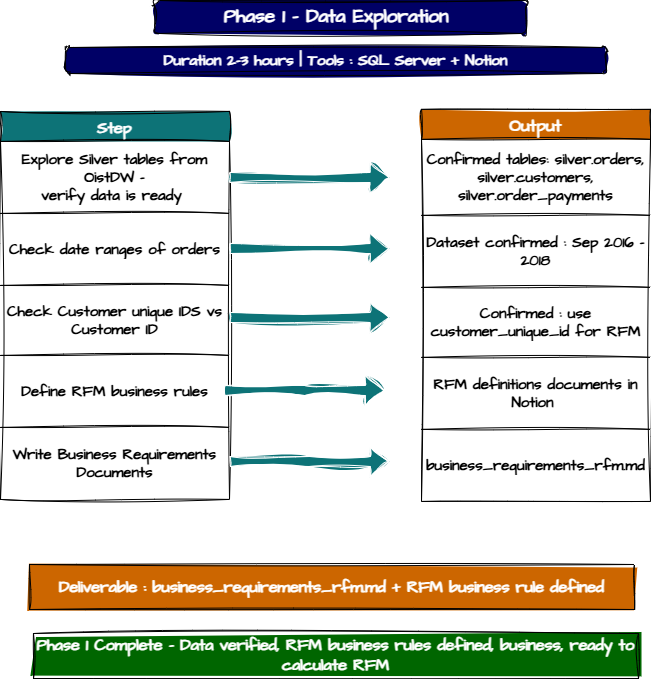

The diagram above was exported from draw.io. Its source (the exported page's mxGraphModel, read from the mxfile embedded in the PNG):
<mxGraphModel dx="1009" dy="663" grid="0" gridSize="10" guides="1" tooltips="1" connect="1" arrows="1" fold="1" page="1" pageScale="1" pageWidth="1169" pageHeight="827" math="0" shadow="0">
  <root>
    <mxCell id="0" />
    <mxCell id="1" parent="0" />
    <mxCell id="ifRdjhlqIrfLjrqu_h-_-1" parent="1" style="rounded=1;whiteSpace=wrap;html=1;sketch=1;hachureGap=4;jiggle=2;curveFitting=1;fontFamily=Architects Daughter;fontSource=https%3A%2F%2Ffonts.googleapis.com%2Fcss%3Ffamily%3DArchitects%2BDaughter;fillColor=light-dark(#000066,#000066);fontColor=light-dark(#FFFFFF,#FFFFFF);" value="&lt;b&gt;&lt;font style=&quot;font-size: 19px;&quot;&gt;Phase 1 - Data Exploration&amp;nbsp;&lt;/font&gt;&lt;/b&gt;" vertex="1">
      <mxGeometry height="33" width="372" x="239" y="20" as="geometry" />
    </mxCell>
    <mxCell id="ifRdjhlqIrfLjrqu_h-_-2" parent="1" style="rounded=1;whiteSpace=wrap;html=1;sketch=1;hachureGap=4;jiggle=2;curveFitting=1;fontFamily=Architects Daughter;fontSource=https://fonts.googleapis.com/css?family=Architects+Daughter;fillColor=light-dark(#000066,#000066);fontColor=light-dark(#FFFFFF,#FFFFFF);" value="&lt;span style=&quot;font-size: 15px;&quot;&gt;&lt;b&gt;Duration 2-3 hours | Tools : SQL Server + Notion&lt;/b&gt;&lt;/span&gt;" vertex="1">
      <mxGeometry height="26" width="541" x="150" y="67" as="geometry" />
    </mxCell>
    <mxCell id="ifRdjhlqIrfLjrqu_h-_-3" parent="1" style="shape=table;startSize=30;container=1;collapsible=0;childLayout=tableLayout;fixedHeader=1;sketch=1;hachureGap=4;jiggle=2;curveFitting=1;fontFamily=Architects Daughter;fontSource=https%3A%2F%2Ffonts.googleapis.com%2Fcss%3Ffamily%3DArchitects%2BDaughter;fontStyle=1;fontSize=16;fillColor=light-dark(#0D7377,#0D7377);fontColor=light-dark(#FFFFFF,#FFFFFF);" value="Step" vertex="1">
      <mxGeometry height="388" width="229" x="85" y="130.92000000000002" as="geometry" />
    </mxCell>
    <mxCell id="ifRdjhlqIrfLjrqu_h-_-4" parent="ifRdjhlqIrfLjrqu_h-_-3" style="shape=tableRow;horizontal=0;startSize=0;swimlaneHead=0;swimlaneBody=0;strokeColor=inherit;top=0;left=0;bottom=0;right=0;collapsible=0;dropTarget=0;fillColor=none;points=[[0,0.5],[1,0.5]];portConstraint=eastwest;fixedHeader=1;sketch=1;hachureGap=4;jiggle=2;curveFitting=1;fontFamily=Architects Daughter;fontSource=https%3A%2F%2Ffonts.googleapis.com%2Fcss%3Ffamily%3DArchitects%2BDaughter;" value="" vertex="1">
      <mxGeometry height="72" width="229" y="30" as="geometry" />
    </mxCell>
    <mxCell id="ifRdjhlqIrfLjrqu_h-_-5" parent="ifRdjhlqIrfLjrqu_h-_-4" style="shape=partialRectangle;html=1;whiteSpace=wrap;connectable=0;strokeColor=inherit;overflow=hidden;fillColor=none;top=0;left=0;bottom=0;right=0;pointerEvents=1;sketch=1;hachureGap=4;jiggle=2;curveFitting=1;fontFamily=Architects Daughter;fontSource=https%3A%2F%2Ffonts.googleapis.com%2Fcss%3Ffamily%3DArchitects%2BDaughter;" value="&lt;b&gt;&lt;font style=&quot;font-size: 15px;&quot;&gt;Explore Silver tables from OistDW -&lt;/font&gt;&lt;/b&gt;&lt;div&gt;&lt;b&gt;&lt;font style=&quot;font-size: 15px;&quot;&gt;verify data is ready&amp;nbsp;&lt;/font&gt;&lt;/b&gt;&lt;/div&gt;" vertex="1">
      <mxGeometry height="72" width="229" as="geometry">
        <mxRectangle height="72" width="229" as="alternateBounds" />
      </mxGeometry>
    </mxCell>
    <mxCell id="ifRdjhlqIrfLjrqu_h-_-6" parent="ifRdjhlqIrfLjrqu_h-_-3" style="shape=tableRow;horizontal=0;startSize=0;swimlaneHead=0;swimlaneBody=0;strokeColor=inherit;top=0;left=0;bottom=0;right=0;collapsible=0;dropTarget=0;fillColor=none;points=[[0,0.5],[1,0.5]];portConstraint=eastwest;fixedHeader=1;sketch=1;hachureGap=4;jiggle=2;curveFitting=1;fontFamily=Architects Daughter;fontSource=https%3A%2F%2Ffonts.googleapis.com%2Fcss%3Ffamily%3DArchitects%2BDaughter;" value="" vertex="1">
      <mxGeometry height="72" width="229" y="102" as="geometry" />
    </mxCell>
    <mxCell id="ifRdjhlqIrfLjrqu_h-_-7" parent="ifRdjhlqIrfLjrqu_h-_-6" style="shape=partialRectangle;html=1;whiteSpace=wrap;connectable=0;strokeColor=inherit;overflow=hidden;fillColor=none;top=0;left=0;bottom=0;right=0;pointerEvents=1;sketch=1;hachureGap=4;jiggle=2;curveFitting=1;fontFamily=Architects Daughter;fontSource=https%3A%2F%2Ffonts.googleapis.com%2Fcss%3Ffamily%3DArchitects%2BDaughter;" value="&lt;b&gt;&lt;font style=&quot;font-size: 15px;&quot;&gt;Check date ranges of orders&lt;/font&gt;&lt;/b&gt;" vertex="1">
      <mxGeometry height="72" width="229" as="geometry">
        <mxRectangle height="72" width="229" as="alternateBounds" />
      </mxGeometry>
    </mxCell>
    <mxCell id="ifRdjhlqIrfLjrqu_h-_-8" parent="ifRdjhlqIrfLjrqu_h-_-3" style="shape=tableRow;horizontal=0;startSize=0;swimlaneHead=0;swimlaneBody=0;strokeColor=inherit;top=0;left=0;bottom=0;right=0;collapsible=0;dropTarget=0;fillColor=none;points=[[0,0.5],[1,0.5]];portConstraint=eastwest;fixedHeader=1;sketch=1;hachureGap=4;jiggle=2;curveFitting=1;fontFamily=Architects Daughter;fontSource=https%3A%2F%2Ffonts.googleapis.com%2Fcss%3Ffamily%3DArchitects%2BDaughter;" value="" vertex="1">
      <mxGeometry height="70" width="229" y="174" as="geometry" />
    </mxCell>
    <mxCell id="ifRdjhlqIrfLjrqu_h-_-9" parent="ifRdjhlqIrfLjrqu_h-_-8" style="shape=partialRectangle;html=1;whiteSpace=wrap;connectable=0;strokeColor=inherit;overflow=hidden;fillColor=none;top=0;left=0;bottom=0;right=0;pointerEvents=1;sketch=1;hachureGap=4;jiggle=2;curveFitting=1;fontFamily=Architects Daughter;fontSource=https%3A%2F%2Ffonts.googleapis.com%2Fcss%3Ffamily%3DArchitects%2BDaughter;" value="&lt;b&gt;&lt;font style=&quot;font-size: 15px;&quot;&gt;Check Customer unique IDS vs Customer ID&lt;/font&gt;&lt;/b&gt;" vertex="1">
      <mxGeometry height="70" width="229" as="geometry">
        <mxRectangle height="70" width="229" as="alternateBounds" />
      </mxGeometry>
    </mxCell>
    <mxCell id="ifRdjhlqIrfLjrqu_h-_-10" parent="ifRdjhlqIrfLjrqu_h-_-3" style="shape=tableRow;horizontal=0;startSize=0;swimlaneHead=0;swimlaneBody=0;strokeColor=inherit;top=0;left=0;bottom=0;right=0;collapsible=0;dropTarget=0;fillColor=none;points=[[0,0.5],[1,0.5]];portConstraint=eastwest;fixedHeader=1;sketch=1;hachureGap=4;jiggle=2;curveFitting=1;fontFamily=Architects Daughter;fontSource=https%3A%2F%2Ffonts.googleapis.com%2Fcss%3Ffamily%3DArchitects%2BDaughter;" value="" vertex="1">
      <mxGeometry height="72" width="229" y="244" as="geometry" />
    </mxCell>
    <mxCell id="ifRdjhlqIrfLjrqu_h-_-11" parent="ifRdjhlqIrfLjrqu_h-_-10" style="shape=partialRectangle;html=1;whiteSpace=wrap;connectable=0;strokeColor=inherit;overflow=hidden;fillColor=none;top=0;left=0;bottom=0;right=0;pointerEvents=1;sketch=1;hachureGap=4;jiggle=2;curveFitting=1;fontFamily=Architects Daughter;fontSource=https%3A%2F%2Ffonts.googleapis.com%2Fcss%3Ffamily%3DArchitects%2BDaughter;" value="&lt;font style=&quot;font-size: 15px;&quot;&gt;&lt;b&gt;Define RFM business rules&lt;/b&gt;&lt;/font&gt;" vertex="1">
      <mxGeometry height="72" width="229" as="geometry">
        <mxRectangle height="72" width="229" as="alternateBounds" />
      </mxGeometry>
    </mxCell>
    <mxCell id="ifRdjhlqIrfLjrqu_h-_-12" parent="ifRdjhlqIrfLjrqu_h-_-3" style="shape=tableRow;horizontal=0;startSize=0;swimlaneHead=0;swimlaneBody=0;strokeColor=inherit;top=0;left=0;bottom=0;right=0;collapsible=0;dropTarget=0;fillColor=none;points=[[0,0.5],[1,0.5]];portConstraint=eastwest;fixedHeader=1;sketch=1;hachureGap=4;jiggle=2;curveFitting=1;fontFamily=Architects Daughter;fontSource=https%3A%2F%2Ffonts.googleapis.com%2Fcss%3Ffamily%3DArchitects%2BDaughter;" value="" vertex="1">
      <mxGeometry height="72" width="229" y="316" as="geometry" />
    </mxCell>
    <mxCell id="ifRdjhlqIrfLjrqu_h-_-13" parent="ifRdjhlqIrfLjrqu_h-_-12" style="shape=partialRectangle;html=1;whiteSpace=wrap;connectable=0;strokeColor=inherit;overflow=hidden;fillColor=none;top=0;left=0;bottom=0;right=0;pointerEvents=1;sketch=1;hachureGap=4;jiggle=2;curveFitting=1;fontFamily=Architects Daughter;fontSource=https%3A%2F%2Ffonts.googleapis.com%2Fcss%3Ffamily%3DArchitects%2BDaughter;" value="&lt;font style=&quot;font-size: 15px;&quot;&gt;&lt;b&gt;Write Business Requirements Documents&lt;/b&gt;&lt;/font&gt;" vertex="1">
      <mxGeometry height="72" width="229" as="geometry">
        <mxRectangle height="72" width="229" as="alternateBounds" />
      </mxGeometry>
    </mxCell>
    <mxCell id="0jqBdkjYquYOQaq3t0ly-1" parent="1" style="shape=table;startSize=30;container=1;collapsible=0;childLayout=tableLayout;fixedHeader=1;sketch=1;hachureGap=4;jiggle=2;curveFitting=1;fontFamily=Architects Daughter;fontSource=https%3A%2F%2Ffonts.googleapis.com%2Fcss%3Ffamily%3DArchitects%2BDaughter;fillColor=light-dark(#CC6600,#994C00);fontColor=light-dark(#FFFFFF,#FFFFFF);fontStyle=1;fontSize=17;" value="Output" vertex="1">
      <mxGeometry height="392.0833740234375" width="229" x="506" y="128.88" as="geometry" />
    </mxCell>
    <mxCell id="0jqBdkjYquYOQaq3t0ly-2" parent="0jqBdkjYquYOQaq3t0ly-1" style="shape=tableRow;horizontal=0;startSize=0;swimlaneHead=0;swimlaneBody=0;strokeColor=inherit;top=0;left=0;bottom=0;right=0;collapsible=0;dropTarget=0;fillColor=none;points=[[0,0.5],[1,0.5]];portConstraint=eastwest;fixedHeader=1;sketch=1;hachureGap=4;jiggle=2;curveFitting=1;fontFamily=Architects Daughter;fontSource=https%3A%2F%2Ffonts.googleapis.com%2Fcss%3Ffamily%3DArchitects%2BDaughter;" value="" vertex="1">
      <mxGeometry height="76" width="229" y="30" as="geometry" />
    </mxCell>
    <mxCell id="0jqBdkjYquYOQaq3t0ly-3" parent="0jqBdkjYquYOQaq3t0ly-2" style="shape=partialRectangle;html=1;whiteSpace=wrap;connectable=0;strokeColor=inherit;overflow=hidden;fillColor=none;top=0;left=0;bottom=0;right=0;pointerEvents=1;sketch=1;hachureGap=4;jiggle=2;curveFitting=1;fontFamily=Architects Daughter;fontSource=https%3A%2F%2Ffonts.googleapis.com%2Fcss%3Ffamily%3DArchitects%2BDaughter;" value="&lt;b&gt;&lt;font style=&quot;font-size: 15px;&quot;&gt;Confirmed tables: silver.orders, silver.customers, silver.order_payments&lt;/font&gt;&lt;/b&gt;" vertex="1">
      <mxGeometry height="76" width="229" as="geometry">
        <mxRectangle height="76" width="229" as="alternateBounds" />
      </mxGeometry>
    </mxCell>
    <mxCell id="0jqBdkjYquYOQaq3t0ly-4" parent="0jqBdkjYquYOQaq3t0ly-1" style="shape=tableRow;horizontal=0;startSize=0;swimlaneHead=0;swimlaneBody=0;strokeColor=inherit;top=0;left=0;bottom=0;right=0;collapsible=0;dropTarget=0;fillColor=none;points=[[0,0.5],[1,0.5]];portConstraint=eastwest;fixedHeader=1;sketch=1;hachureGap=4;jiggle=2;curveFitting=1;fontFamily=Architects Daughter;fontSource=https%3A%2F%2Ffonts.googleapis.com%2Fcss%3Ffamily%3DArchitects%2BDaughter;" value="" vertex="1">
      <mxGeometry height="72" width="229" y="106" as="geometry" />
    </mxCell>
    <mxCell id="0jqBdkjYquYOQaq3t0ly-5" parent="0jqBdkjYquYOQaq3t0ly-4" style="shape=partialRectangle;html=1;whiteSpace=wrap;connectable=0;strokeColor=inherit;overflow=hidden;fillColor=none;top=0;left=0;bottom=0;right=0;pointerEvents=1;sketch=1;hachureGap=4;jiggle=2;curveFitting=1;fontFamily=Architects Daughter;fontSource=https%3A%2F%2Ffonts.googleapis.com%2Fcss%3Ffamily%3DArchitects%2BDaughter;" value="&lt;font style=&quot;font-size: 15px;&quot;&gt;&lt;b&gt;Dataset confirmed : Sep 2016 - 2018&lt;/b&gt;&lt;/font&gt;" vertex="1">
      <mxGeometry height="72" width="229" as="geometry">
        <mxRectangle height="72" width="229" as="alternateBounds" />
      </mxGeometry>
    </mxCell>
    <mxCell id="0jqBdkjYquYOQaq3t0ly-6" parent="0jqBdkjYquYOQaq3t0ly-1" style="shape=tableRow;horizontal=0;startSize=0;swimlaneHead=0;swimlaneBody=0;strokeColor=inherit;top=0;left=0;bottom=0;right=0;collapsible=0;dropTarget=0;fillColor=none;points=[[0,0.5],[1,0.5]];portConstraint=eastwest;fixedHeader=1;sketch=1;hachureGap=4;jiggle=2;curveFitting=1;fontFamily=Architects Daughter;fontSource=https%3A%2F%2Ffonts.googleapis.com%2Fcss%3Ffamily%3DArchitects%2BDaughter;" value="" vertex="1">
      <mxGeometry height="70" width="229" y="178" as="geometry" />
    </mxCell>
    <mxCell id="0jqBdkjYquYOQaq3t0ly-7" parent="0jqBdkjYquYOQaq3t0ly-6" style="shape=partialRectangle;html=1;whiteSpace=wrap;connectable=0;strokeColor=inherit;overflow=hidden;fillColor=none;top=0;left=0;bottom=0;right=0;pointerEvents=1;sketch=1;hachureGap=4;jiggle=2;curveFitting=1;fontFamily=Architects Daughter;fontSource=https%3A%2F%2Ffonts.googleapis.com%2Fcss%3Ffamily%3DArchitects%2BDaughter;" value="&lt;font style=&quot;font-size: 15px;&quot;&gt;&lt;b&gt;Confirmed : use customer_unique_id for RFM&lt;/b&gt;&lt;/font&gt;" vertex="1">
      <mxGeometry height="70" width="229" as="geometry">
        <mxRectangle height="70" width="229" as="alternateBounds" />
      </mxGeometry>
    </mxCell>
    <mxCell id="0jqBdkjYquYOQaq3t0ly-8" parent="0jqBdkjYquYOQaq3t0ly-1" style="shape=tableRow;horizontal=0;startSize=0;swimlaneHead=0;swimlaneBody=0;strokeColor=inherit;top=0;left=0;bottom=0;right=0;collapsible=0;dropTarget=0;fillColor=none;points=[[0,0.5],[1,0.5]];portConstraint=eastwest;fixedHeader=1;sketch=1;hachureGap=4;jiggle=2;curveFitting=1;fontFamily=Architects Daughter;fontSource=https%3A%2F%2Ffonts.googleapis.com%2Fcss%3Ffamily%3DArchitects%2BDaughter;" value="" vertex="1">
      <mxGeometry height="72" width="229" y="248" as="geometry" />
    </mxCell>
    <mxCell id="0jqBdkjYquYOQaq3t0ly-9" parent="0jqBdkjYquYOQaq3t0ly-8" style="shape=partialRectangle;html=1;whiteSpace=wrap;connectable=0;strokeColor=inherit;overflow=hidden;fillColor=none;top=0;left=0;bottom=0;right=0;pointerEvents=1;sketch=1;hachureGap=4;jiggle=2;curveFitting=1;fontFamily=Architects Daughter;fontSource=https%3A%2F%2Ffonts.googleapis.com%2Fcss%3Ffamily%3DArchitects%2BDaughter;" value="&lt;b&gt;&lt;font style=&quot;font-size: 15px;&quot;&gt;RFM definitions documents in Notion&amp;nbsp;&lt;/font&gt;&lt;/b&gt;" vertex="1">
      <mxGeometry height="72" width="229" as="geometry">
        <mxRectangle height="72" width="229" as="alternateBounds" />
      </mxGeometry>
    </mxCell>
    <mxCell id="0jqBdkjYquYOQaq3t0ly-10" parent="0jqBdkjYquYOQaq3t0ly-1" style="shape=tableRow;horizontal=0;startSize=0;swimlaneHead=0;swimlaneBody=0;strokeColor=inherit;top=0;left=0;bottom=0;right=0;collapsible=0;dropTarget=0;fillColor=none;points=[[0,0.5],[1,0.5]];portConstraint=eastwest;fixedHeader=1;sketch=1;hachureGap=4;jiggle=2;curveFitting=1;fontFamily=Architects Daughter;fontSource=https%3A%2F%2Ffonts.googleapis.com%2Fcss%3Ffamily%3DArchitects%2BDaughter;" value="" vertex="1">
      <mxGeometry height="72" width="229" y="320" as="geometry" />
    </mxCell>
    <mxCell id="0jqBdkjYquYOQaq3t0ly-11" parent="0jqBdkjYquYOQaq3t0ly-10" style="shape=partialRectangle;html=1;whiteSpace=wrap;connectable=0;strokeColor=inherit;overflow=hidden;fillColor=none;top=0;left=0;bottom=0;right=0;pointerEvents=1;sketch=1;hachureGap=4;jiggle=2;curveFitting=1;fontFamily=Architects Daughter;fontSource=https%3A%2F%2Ffonts.googleapis.com%2Fcss%3Ffamily%3DArchitects%2BDaughter;" value="&lt;font style=&quot;font-size: 15px;&quot;&gt;&lt;b&gt;business_requirements_rfm.md&lt;/b&gt;&lt;/font&gt;" vertex="1">
      <mxGeometry height="72" width="229" as="geometry">
        <mxRectangle height="72" width="229" as="alternateBounds" />
      </mxGeometry>
    </mxCell>
    <mxCell id="0jqBdkjYquYOQaq3t0ly-12" edge="1" parent="1" source="ifRdjhlqIrfLjrqu_h-_-4" style="shape=flexArrow;endArrow=classic;html=1;rounded=0;sketch=1;hachureGap=4;jiggle=2;curveFitting=1;fontFamily=Architects Daughter;fontSource=https%3A%2F%2Ffonts.googleapis.com%2Fcss%3Ffamily%3DArchitects%2BDaughter;exitX=1;exitY=0.5;exitDx=0;exitDy=0;fillColor=light-dark(#0D7377,#0D7377);strokeColor=light-dark(#FFFFFF,#FFFFFF);" value="">
      <mxGeometry height="50" relative="1" width="50" as="geometry">
        <mxPoint x="354" y="253" as="sourcePoint" />
        <mxPoint x="474" y="197" as="targetPoint" />
      </mxGeometry>
    </mxCell>
    <mxCell id="0jqBdkjYquYOQaq3t0ly-13" edge="1" parent="1" style="shape=flexArrow;endArrow=classic;html=1;rounded=0;sketch=1;hachureGap=4;jiggle=2;curveFitting=1;fontFamily=Architects Daughter;fontSource=https%3A%2F%2Ffonts.googleapis.com%2Fcss%3Ffamily%3DArchitects%2BDaughter;exitX=1;exitY=0.5;exitDx=0;exitDy=0;fillColor=light-dark(#0D7377,#0D7377);strokeColor=light-dark(#FFFFFF,#FFFFFF);" value="">
      <mxGeometry height="50" relative="1" width="50" as="geometry">
        <mxPoint x="314" y="268" as="sourcePoint" />
        <mxPoint x="474" y="268" as="targetPoint" />
      </mxGeometry>
    </mxCell>
    <mxCell id="0jqBdkjYquYOQaq3t0ly-14" edge="1" parent="1" style="shape=flexArrow;endArrow=classic;html=1;rounded=0;sketch=1;hachureGap=4;jiggle=2;curveFitting=1;fontFamily=Architects Daughter;fontSource=https%3A%2F%2Ffonts.googleapis.com%2Fcss%3Ffamily%3DArchitects%2BDaughter;exitX=1;exitY=0.5;exitDx=0;exitDy=0;fillColor=light-dark(#0D7377,#0D7377);strokeColor=light-dark(#FFFFFF,#FFFFFF);" value="">
      <mxGeometry height="50" relative="1" width="50" as="geometry">
        <mxPoint x="314" y="337" as="sourcePoint" />
        <mxPoint x="474" y="337" as="targetPoint" />
      </mxGeometry>
    </mxCell>
    <mxCell id="0jqBdkjYquYOQaq3t0ly-15" edge="1" parent="1" style="shape=flexArrow;endArrow=classic;html=1;rounded=0;sketch=1;hachureGap=4;jiggle=2;curveFitting=1;fontFamily=Architects Daughter;fontSource=https%3A%2F%2Ffonts.googleapis.com%2Fcss%3Ffamily%3DArchitects%2BDaughter;exitX=1;exitY=0.5;exitDx=0;exitDy=0;fillColor=light-dark(#0D7377,#0D7377);strokeColor=light-dark(#FFFFFF,#FFFFFF);" value="">
      <mxGeometry height="50" relative="1" width="50" as="geometry">
        <Array as="points">
          <mxPoint x="389" y="410" />
        </Array>
        <mxPoint x="309" y="410" as="sourcePoint" />
        <mxPoint x="469" y="410" as="targetPoint" />
      </mxGeometry>
    </mxCell>
    <mxCell id="0jqBdkjYquYOQaq3t0ly-16" edge="1" parent="1" style="shape=flexArrow;endArrow=classic;html=1;rounded=0;sketch=1;hachureGap=4;jiggle=2;curveFitting=1;fontFamily=Architects Daughter;fontSource=https%3A%2F%2Ffonts.googleapis.com%2Fcss%3Ffamily%3DArchitects%2BDaughter;exitX=1;exitY=0.5;exitDx=0;exitDy=0;fillColor=light-dark(#0D7377,#0D7377);strokeColor=light-dark(#FFFFFF,#FFFFFF);" value="">
      <mxGeometry height="50" relative="1" width="50" as="geometry">
        <Array as="points">
          <mxPoint x="394" y="481" />
        </Array>
        <mxPoint x="314" y="481" as="sourcePoint" />
        <mxPoint x="474" y="481" as="targetPoint" />
      </mxGeometry>
    </mxCell>
    <mxCell id="0jqBdkjYquYOQaq3t0ly-18" parent="1" style="rounded=0;whiteSpace=wrap;html=1;sketch=1;hachureGap=4;jiggle=2;curveFitting=1;fontFamily=Architects Daughter;fontSource=https%3A%2F%2Ffonts.googleapis.com%2Fcss%3Ffamily%3DArchitects%2BDaughter;fillColor=light-dark(#CC6600,#994C00);fontColor=light-dark(#FFFFFF,#FFFFFF);" value="&lt;b&gt;&lt;font style=&quot;font-size: 16px;&quot;&gt;Deliverable : business_requirements_rfm.md + RFM business rule defined&lt;/font&gt;&lt;/b&gt;" vertex="1">
      <mxGeometry height="45" width="605" x="114" y="584" as="geometry" />
    </mxCell>
    <mxCell id="0jqBdkjYquYOQaq3t0ly-19" parent="1" style="rounded=0;whiteSpace=wrap;html=1;sketch=1;hachureGap=4;jiggle=2;curveFitting=1;fontFamily=Architects Daughter;fontSource=https%3A%2F%2Ffonts.googleapis.com%2Fcss%3Ffamily%3DArchitects%2BDaughter;fillColor=light-dark(#006600,#006600);fontColor=light-dark(#FFFFFF,#FFFFFF);" value="&lt;span style=&quot;font-size: 16px;&quot;&gt;&lt;b&gt;Phase 1 Complete - Data verified, RFM business rules defined, business, ready to calculate RFM&lt;/b&gt;&lt;/span&gt;" vertex="1">
      <mxGeometry height="45" width="605" x="118" y="653" as="geometry" />
    </mxCell>
  </root>
</mxGraphModel>